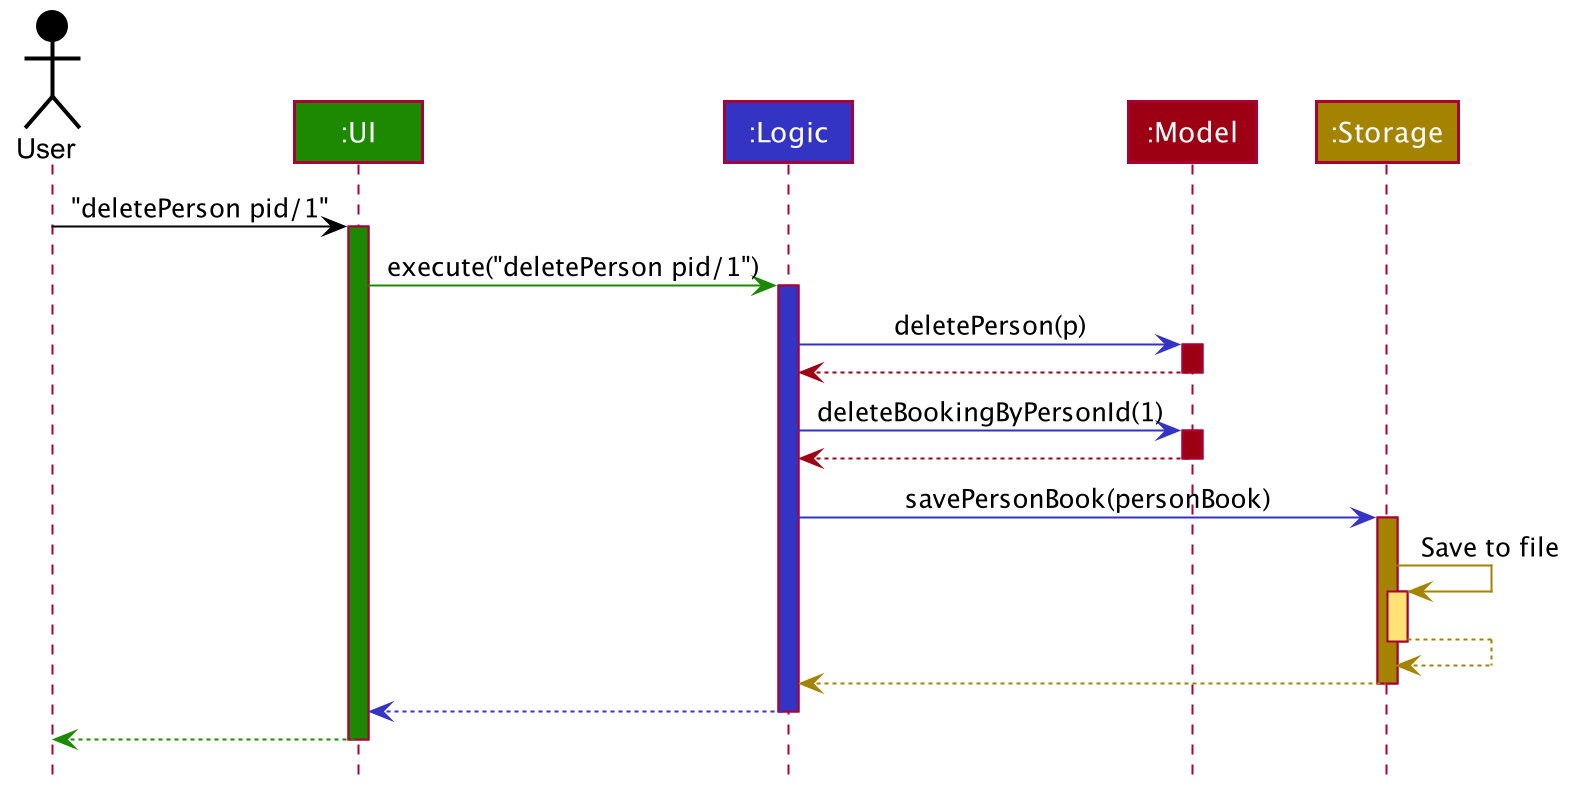

The diagram above was rendered by PlantUML. Its source (embedded in the PNG):
@startuml








skinparam BackgroundColor #FFFFFFF

skinparam Shadowing false

skinparam Class {
    FontColor #FFFFFF
    BorderThickness 1
    BorderColor #FFFFFF
    StereotypeFontColor #FFFFFF
    FontName Arial
}

skinparam Actor {
    BorderColor #000000
    Color #000000
    FontName Arial
}

skinparam Sequence {
    MessageAlign center
    BoxFontSize 15
    BoxPadding 0
    BoxFontColor #FFFFFF
    FontName Arial
}

skinparam Participant {
    FontColor #FFFFFFF
    Padding 20
}

skinparam MinClassWidth 50
skinparam ParticipantPadding 10
skinparam Shadowing false
skinparam DefaultTextAlignment center
skinparam packageStyle Rectangle

hide footbox
hide members
hide circle

Actor User as user #000000
Participant ":UI" as ui #1D8900
Participant ":Logic" as logic #3333C4
Participant ":Model" as model #9D0012
Participant ":Storage" as storage #A38300

user -[#000000]> ui : "deletePerson pid/1"
activate ui #1D8900

ui -[#1D8900]> logic : execute("deletePerson pid/1")
activate logic #3333C4

logic -[#3333C4]> model : deletePerson(p)
activate model #9D0012

model -[#9D0012]-> logic
deactivate model

logic -[#3333C4]> model : deleteBookingByPersonId(1)
activate model #9D0012

model -[#9D0012]-> logic
deactivate model

logic -[#3333C4]> storage : savePersonBook(personBook)
activate storage #A38300

storage -[#A38300]> storage : Save to file
activate storage #FFE374
storage --[#A38300]> storage
deactivate storage

storage --[#A38300]> logic
deactivate storage

logic --[#3333C4]> ui
deactivate logic

ui--[#1D8900]> user
deactivate ui
@enduml